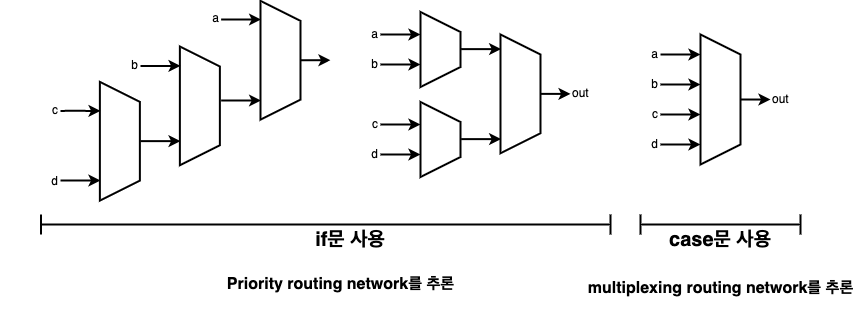

The diagram above was exported from draw.io. Its source (the exported page's mxGraphModel, read from the mxfile embedded in the PNG):
<mxGraphModel dx="2128" dy="912" grid="1" gridSize="10" guides="1" tooltips="1" connect="1" arrows="1" fold="1" page="1" pageScale="1" pageWidth="827" pageHeight="1169" math="0" shadow="0">
  <root>
    <mxCell id="jHHAvZZSWy2wmfkf-qmc-0" />
    <mxCell id="jHHAvZZSWy2wmfkf-qmc-1" parent="jHHAvZZSWy2wmfkf-qmc-0" />
    <mxCell id="m8w9FkyqhM_PLhd_XRiM-24" style="edgeStyle=orthogonalEdgeStyle;rounded=0;orthogonalLoop=1;jettySize=auto;html=1;exitX=0.5;exitY=0;exitDx=0;exitDy=0;strokeWidth=2;" edge="1" parent="jHHAvZZSWy2wmfkf-qmc-1" source="m8w9FkyqhM_PLhd_XRiM-0">
      <mxGeometry relative="1" as="geometry">
        <mxPoint x="690" y="394.8947368421053" as="targetPoint" />
      </mxGeometry>
    </mxCell>
    <mxCell id="m8w9FkyqhM_PLhd_XRiM-0" value="" style="shape=trapezoid;perimeter=trapezoidPerimeter;whiteSpace=wrap;html=1;fixedSize=1;rotation=90;strokeWidth=2;" vertex="1" parent="jHHAvZZSWy2wmfkf-qmc-1">
      <mxGeometry x="575" y="375" width="130" height="40" as="geometry" />
    </mxCell>
    <mxCell id="m8w9FkyqhM_PLhd_XRiM-6" style="edgeStyle=orthogonalEdgeStyle;rounded=0;orthogonalLoop=1;jettySize=auto;html=1;exitX=1;exitY=0.5;exitDx=0;exitDy=0;strokeWidth=2;" edge="1" parent="jHHAvZZSWy2wmfkf-qmc-1" source="m8w9FkyqhM_PLhd_XRiM-1">
      <mxGeometry relative="1" as="geometry">
        <mxPoint x="620" y="350" as="targetPoint" />
      </mxGeometry>
    </mxCell>
    <mxCell id="m8w9FkyqhM_PLhd_XRiM-1" value="a" style="text;html=1;strokeColor=none;fillColor=none;align=right;verticalAlign=middle;whiteSpace=wrap;rounded=0;" vertex="1" parent="jHHAvZZSWy2wmfkf-qmc-1">
      <mxGeometry x="520" y="335" width="60" height="30" as="geometry" />
    </mxCell>
    <mxCell id="m8w9FkyqhM_PLhd_XRiM-7" style="edgeStyle=orthogonalEdgeStyle;rounded=0;orthogonalLoop=1;jettySize=auto;html=1;exitX=1;exitY=0.5;exitDx=0;exitDy=0;strokeWidth=2;" edge="1" parent="jHHAvZZSWy2wmfkf-qmc-1" source="m8w9FkyqhM_PLhd_XRiM-2">
      <mxGeometry relative="1" as="geometry">
        <mxPoint x="620" y="380" as="targetPoint" />
      </mxGeometry>
    </mxCell>
    <mxCell id="m8w9FkyqhM_PLhd_XRiM-2" value="b" style="text;html=1;strokeColor=none;fillColor=none;align=right;verticalAlign=middle;whiteSpace=wrap;rounded=0;" vertex="1" parent="jHHAvZZSWy2wmfkf-qmc-1">
      <mxGeometry x="520" y="365" width="60" height="30" as="geometry" />
    </mxCell>
    <mxCell id="m8w9FkyqhM_PLhd_XRiM-8" style="edgeStyle=orthogonalEdgeStyle;rounded=0;orthogonalLoop=1;jettySize=auto;html=1;exitX=1;exitY=0.5;exitDx=0;exitDy=0;strokeWidth=2;" edge="1" parent="jHHAvZZSWy2wmfkf-qmc-1" source="m8w9FkyqhM_PLhd_XRiM-3">
      <mxGeometry relative="1" as="geometry">
        <mxPoint x="620" y="410" as="targetPoint" />
      </mxGeometry>
    </mxCell>
    <mxCell id="m8w9FkyqhM_PLhd_XRiM-3" value="c" style="text;html=1;strokeColor=none;fillColor=none;align=right;verticalAlign=middle;whiteSpace=wrap;rounded=0;" vertex="1" parent="jHHAvZZSWy2wmfkf-qmc-1">
      <mxGeometry x="520" y="395" width="60" height="30" as="geometry" />
    </mxCell>
    <mxCell id="m8w9FkyqhM_PLhd_XRiM-9" style="edgeStyle=orthogonalEdgeStyle;rounded=0;orthogonalLoop=1;jettySize=auto;html=1;exitX=1;exitY=0.5;exitDx=0;exitDy=0;strokeWidth=2;" edge="1" parent="jHHAvZZSWy2wmfkf-qmc-1" source="m8w9FkyqhM_PLhd_XRiM-4">
      <mxGeometry relative="1" as="geometry">
        <mxPoint x="620" y="440" as="targetPoint" />
      </mxGeometry>
    </mxCell>
    <mxCell id="m8w9FkyqhM_PLhd_XRiM-4" value="d" style="text;html=1;strokeColor=none;fillColor=none;align=right;verticalAlign=middle;whiteSpace=wrap;rounded=0;" vertex="1" parent="jHHAvZZSWy2wmfkf-qmc-1">
      <mxGeometry x="520" y="425" width="60" height="30" as="geometry" />
    </mxCell>
    <mxCell id="m8w9FkyqhM_PLhd_XRiM-10" value="" style="shape=trapezoid;perimeter=trapezoidPerimeter;whiteSpace=wrap;html=1;fixedSize=1;rotation=90;strokeWidth=2;" vertex="1" parent="jHHAvZZSWy2wmfkf-qmc-1">
      <mxGeometry x="322.5" y="325" width="75" height="40" as="geometry" />
    </mxCell>
    <mxCell id="m8w9FkyqhM_PLhd_XRiM-11" style="edgeStyle=orthogonalEdgeStyle;rounded=0;orthogonalLoop=1;jettySize=auto;html=1;exitX=1;exitY=0.5;exitDx=0;exitDy=0;strokeWidth=2;" edge="1" parent="jHHAvZZSWy2wmfkf-qmc-1" source="m8w9FkyqhM_PLhd_XRiM-12">
      <mxGeometry relative="1" as="geometry">
        <mxPoint x="340" y="330" as="targetPoint" />
      </mxGeometry>
    </mxCell>
    <mxCell id="m8w9FkyqhM_PLhd_XRiM-12" value="a" style="text;html=1;strokeColor=none;fillColor=none;align=right;verticalAlign=middle;whiteSpace=wrap;rounded=0;" vertex="1" parent="jHHAvZZSWy2wmfkf-qmc-1">
      <mxGeometry x="240" y="315" width="60" height="30" as="geometry" />
    </mxCell>
    <mxCell id="m8w9FkyqhM_PLhd_XRiM-13" style="edgeStyle=orthogonalEdgeStyle;rounded=0;orthogonalLoop=1;jettySize=auto;html=1;exitX=1;exitY=0.5;exitDx=0;exitDy=0;strokeWidth=2;" edge="1" parent="jHHAvZZSWy2wmfkf-qmc-1" source="m8w9FkyqhM_PLhd_XRiM-14">
      <mxGeometry relative="1" as="geometry">
        <mxPoint x="340" y="360" as="targetPoint" />
      </mxGeometry>
    </mxCell>
    <mxCell id="m8w9FkyqhM_PLhd_XRiM-14" value="b" style="text;html=1;strokeColor=none;fillColor=none;align=right;verticalAlign=middle;whiteSpace=wrap;rounded=0;" vertex="1" parent="jHHAvZZSWy2wmfkf-qmc-1">
      <mxGeometry x="240" y="345" width="60" height="30" as="geometry" />
    </mxCell>
    <mxCell id="m8w9FkyqhM_PLhd_XRiM-15" style="edgeStyle=orthogonalEdgeStyle;rounded=0;orthogonalLoop=1;jettySize=auto;html=1;exitX=1;exitY=0.5;exitDx=0;exitDy=0;strokeWidth=2;" edge="1" parent="jHHAvZZSWy2wmfkf-qmc-1" source="m8w9FkyqhM_PLhd_XRiM-16">
      <mxGeometry relative="1" as="geometry">
        <mxPoint x="340" y="420" as="targetPoint" />
      </mxGeometry>
    </mxCell>
    <mxCell id="m8w9FkyqhM_PLhd_XRiM-16" value="c" style="text;html=1;strokeColor=none;fillColor=none;align=right;verticalAlign=middle;whiteSpace=wrap;rounded=0;" vertex="1" parent="jHHAvZZSWy2wmfkf-qmc-1">
      <mxGeometry x="240" y="405" width="60" height="30" as="geometry" />
    </mxCell>
    <mxCell id="m8w9FkyqhM_PLhd_XRiM-17" style="edgeStyle=orthogonalEdgeStyle;rounded=0;orthogonalLoop=1;jettySize=auto;html=1;exitX=1;exitY=0.5;exitDx=0;exitDy=0;strokeWidth=2;" edge="1" parent="jHHAvZZSWy2wmfkf-qmc-1" source="m8w9FkyqhM_PLhd_XRiM-18">
      <mxGeometry relative="1" as="geometry">
        <mxPoint x="340" y="450" as="targetPoint" />
      </mxGeometry>
    </mxCell>
    <mxCell id="m8w9FkyqhM_PLhd_XRiM-18" value="d" style="text;html=1;strokeColor=none;fillColor=none;align=right;verticalAlign=middle;whiteSpace=wrap;rounded=0;" vertex="1" parent="jHHAvZZSWy2wmfkf-qmc-1">
      <mxGeometry x="240" y="435" width="60" height="30" as="geometry" />
    </mxCell>
    <mxCell id="m8w9FkyqhM_PLhd_XRiM-19" value="" style="shape=trapezoid;perimeter=trapezoidPerimeter;whiteSpace=wrap;html=1;fixedSize=1;rotation=90;strokeWidth=2;" vertex="1" parent="jHHAvZZSWy2wmfkf-qmc-1">
      <mxGeometry x="322.5" y="415" width="75" height="40" as="geometry" />
    </mxCell>
    <mxCell id="m8w9FkyqhM_PLhd_XRiM-20" style="edgeStyle=orthogonalEdgeStyle;rounded=0;orthogonalLoop=1;jettySize=auto;html=1;exitX=1;exitY=0.5;exitDx=0;exitDy=0;strokeWidth=2;" edge="1" parent="jHHAvZZSWy2wmfkf-qmc-1">
      <mxGeometry relative="1" as="geometry">
        <mxPoint x="420.62" y="344.62" as="targetPoint" />
        <mxPoint x="380.62" y="344.62" as="sourcePoint" />
      </mxGeometry>
    </mxCell>
    <mxCell id="m8w9FkyqhM_PLhd_XRiM-21" style="edgeStyle=orthogonalEdgeStyle;rounded=0;orthogonalLoop=1;jettySize=auto;html=1;exitX=1;exitY=0.5;exitDx=0;exitDy=0;strokeWidth=2;" edge="1" parent="jHHAvZZSWy2wmfkf-qmc-1">
      <mxGeometry relative="1" as="geometry">
        <mxPoint x="420.62" y="434.62" as="targetPoint" />
        <mxPoint x="380.62" y="434.62" as="sourcePoint" />
      </mxGeometry>
    </mxCell>
    <mxCell id="m8w9FkyqhM_PLhd_XRiM-23" style="edgeStyle=orthogonalEdgeStyle;rounded=0;orthogonalLoop=1;jettySize=auto;html=1;exitX=0.5;exitY=0;exitDx=0;exitDy=0;strokeWidth=2;" edge="1" parent="jHHAvZZSWy2wmfkf-qmc-1" source="m8w9FkyqhM_PLhd_XRiM-22">
      <mxGeometry relative="1" as="geometry">
        <mxPoint x="490" y="389.30769230769226" as="targetPoint" />
      </mxGeometry>
    </mxCell>
    <mxCell id="m8w9FkyqhM_PLhd_XRiM-22" value="" style="shape=trapezoid;perimeter=trapezoidPerimeter;whiteSpace=wrap;html=1;fixedSize=1;rotation=90;strokeWidth=2;" vertex="1" parent="jHHAvZZSWy2wmfkf-qmc-1">
      <mxGeometry x="380.62" y="369.37" width="118.75" height="40" as="geometry" />
    </mxCell>
    <mxCell id="m8w9FkyqhM_PLhd_XRiM-25" value="out" style="text;html=1;strokeColor=none;fillColor=none;align=left;verticalAlign=middle;whiteSpace=wrap;rounded=0;" vertex="1" parent="jHHAvZZSWy2wmfkf-qmc-1">
      <mxGeometry x="690" y="380" width="60" height="30" as="geometry" />
    </mxCell>
    <mxCell id="m8w9FkyqhM_PLhd_XRiM-26" value="out" style="text;html=1;strokeColor=none;fillColor=none;align=left;verticalAlign=middle;whiteSpace=wrap;rounded=0;" vertex="1" parent="jHHAvZZSWy2wmfkf-qmc-1">
      <mxGeometry x="490" y="374.37" width="60" height="30" as="geometry" />
    </mxCell>
    <mxCell id="m8w9FkyqhM_PLhd_XRiM-33" style="edgeStyle=orthogonalEdgeStyle;rounded=0;orthogonalLoop=1;jettySize=auto;html=1;exitX=1;exitY=0.5;exitDx=0;exitDy=0;strokeWidth=2;" edge="1" parent="jHHAvZZSWy2wmfkf-qmc-1">
      <mxGeometry relative="1" as="geometry">
        <mxPoint x="180.6199999999999" y="314.9999999999999" as="targetPoint" />
        <mxPoint x="140.6199999999999" y="314.9999999999999" as="sourcePoint" />
      </mxGeometry>
    </mxCell>
    <mxCell id="m8w9FkyqhM_PLhd_XRiM-34" style="edgeStyle=orthogonalEdgeStyle;rounded=0;orthogonalLoop=1;jettySize=auto;html=1;exitX=1;exitY=0.5;exitDx=0;exitDy=0;strokeWidth=2;" edge="1" parent="jHHAvZZSWy2wmfkf-qmc-1">
      <mxGeometry relative="1" as="geometry">
        <mxPoint x="180.6199999999999" y="395.9999999999999" as="targetPoint" />
        <mxPoint x="140.6199999999999" y="395.9999999999999" as="sourcePoint" />
      </mxGeometry>
    </mxCell>
    <mxCell id="m8w9FkyqhM_PLhd_XRiM-35" style="edgeStyle=orthogonalEdgeStyle;rounded=0;orthogonalLoop=1;jettySize=auto;html=1;exitX=0.5;exitY=0;exitDx=0;exitDy=0;strokeWidth=2;" edge="1" parent="jHHAvZZSWy2wmfkf-qmc-1" source="m8w9FkyqhM_PLhd_XRiM-36">
      <mxGeometry relative="1" as="geometry">
        <mxPoint x="250" y="355.6876923076924" as="targetPoint" />
      </mxGeometry>
    </mxCell>
    <mxCell id="m8w9FkyqhM_PLhd_XRiM-36" value="" style="shape=trapezoid;perimeter=trapezoidPerimeter;whiteSpace=wrap;html=1;fixedSize=1;rotation=90;strokeWidth=2;" vertex="1" parent="jHHAvZZSWy2wmfkf-qmc-1">
      <mxGeometry x="140.62" y="335.75" width="118.75" height="40" as="geometry" />
    </mxCell>
    <mxCell id="m8w9FkyqhM_PLhd_XRiM-37" style="edgeStyle=orthogonalEdgeStyle;rounded=0;orthogonalLoop=1;jettySize=auto;html=1;exitX=1;exitY=0.5;exitDx=0;exitDy=0;strokeWidth=2;" edge="1" parent="jHHAvZZSWy2wmfkf-qmc-1">
      <mxGeometry relative="1" as="geometry">
        <mxPoint x="100" y="436.63" as="targetPoint" />
        <mxPoint x="60" y="436.63" as="sourcePoint" />
      </mxGeometry>
    </mxCell>
    <mxCell id="m8w9FkyqhM_PLhd_XRiM-38" value="" style="shape=trapezoid;perimeter=trapezoidPerimeter;whiteSpace=wrap;html=1;fixedSize=1;rotation=90;strokeWidth=2;" vertex="1" parent="jHHAvZZSWy2wmfkf-qmc-1">
      <mxGeometry x="60" y="381.38" width="118.75" height="40" as="geometry" />
    </mxCell>
    <mxCell id="m8w9FkyqhM_PLhd_XRiM-39" style="edgeStyle=orthogonalEdgeStyle;rounded=0;orthogonalLoop=1;jettySize=auto;html=1;exitX=1;exitY=0.5;exitDx=0;exitDy=0;strokeWidth=2;" edge="1" parent="jHHAvZZSWy2wmfkf-qmc-1">
      <mxGeometry relative="1" as="geometry">
        <mxPoint x="20" y="475.9999999999999" as="targetPoint" />
        <mxPoint x="-20" y="475.9999999999999" as="sourcePoint" />
      </mxGeometry>
    </mxCell>
    <mxCell id="m8w9FkyqhM_PLhd_XRiM-40" value="" style="shape=trapezoid;perimeter=trapezoidPerimeter;whiteSpace=wrap;html=1;fixedSize=1;rotation=90;strokeWidth=2;" vertex="1" parent="jHHAvZZSWy2wmfkf-qmc-1">
      <mxGeometry x="-20" y="416.75" width="118.75" height="40" as="geometry" />
    </mxCell>
    <mxCell id="m8w9FkyqhM_PLhd_XRiM-41" style="edgeStyle=orthogonalEdgeStyle;rounded=0;orthogonalLoop=1;jettySize=auto;html=1;exitX=1;exitY=0.5;exitDx=0;exitDy=0;strokeWidth=2;" edge="1" parent="jHHAvZZSWy2wmfkf-qmc-1">
      <mxGeometry relative="1" as="geometry">
        <mxPoint x="100" y="361.4" as="targetPoint" />
        <mxPoint x="60" y="361.4" as="sourcePoint" />
        <Array as="points">
          <mxPoint x="69.38" y="361.78" />
          <mxPoint x="69.38" y="361.78" />
        </Array>
      </mxGeometry>
    </mxCell>
    <mxCell id="m8w9FkyqhM_PLhd_XRiM-42" style="edgeStyle=orthogonalEdgeStyle;rounded=0;orthogonalLoop=1;jettySize=auto;html=1;exitX=1;exitY=0.5;exitDx=0;exitDy=0;strokeWidth=2;" edge="1" parent="jHHAvZZSWy2wmfkf-qmc-1">
      <mxGeometry relative="1" as="geometry">
        <mxPoint x="20" y="406.4" as="targetPoint" />
        <mxPoint x="-20" y="406.4" as="sourcePoint" />
        <Array as="points">
          <mxPoint x="-10.620000000000005" y="406.78" />
          <mxPoint x="-10.620000000000005" y="406.78" />
        </Array>
      </mxGeometry>
    </mxCell>
    <mxCell id="m8w9FkyqhM_PLhd_XRiM-43" value="d" style="text;html=1;strokeColor=none;fillColor=none;align=right;verticalAlign=middle;whiteSpace=wrap;rounded=0;" vertex="1" parent="jHHAvZZSWy2wmfkf-qmc-1">
      <mxGeometry x="-80" y="461.75" width="60" height="30" as="geometry" />
    </mxCell>
    <mxCell id="m8w9FkyqhM_PLhd_XRiM-44" value="c" style="text;html=1;strokeColor=none;fillColor=none;align=right;verticalAlign=middle;whiteSpace=wrap;rounded=0;" vertex="1" parent="jHHAvZZSWy2wmfkf-qmc-1">
      <mxGeometry x="-80" y="391.38" width="60" height="30" as="geometry" />
    </mxCell>
    <mxCell id="m8w9FkyqhM_PLhd_XRiM-45" value="b" style="text;html=1;strokeColor=none;fillColor=none;align=right;verticalAlign=middle;whiteSpace=wrap;rounded=0;" vertex="1" parent="jHHAvZZSWy2wmfkf-qmc-1">
      <mxGeometry y="345.75" width="60" height="30" as="geometry" />
    </mxCell>
    <mxCell id="m8w9FkyqhM_PLhd_XRiM-46" value="a" style="text;html=1;strokeColor=none;fillColor=none;align=right;verticalAlign=middle;whiteSpace=wrap;rounded=0;" vertex="1" parent="jHHAvZZSWy2wmfkf-qmc-1">
      <mxGeometry x="80.62" y="299" width="60" height="30" as="geometry" />
    </mxCell>
    <mxCell id="m8w9FkyqhM_PLhd_XRiM-47" value="&lt;font style=&quot;font-size: 20px&quot;&gt;if문 사용&lt;/font&gt;" style="text;html=1;strokeColor=none;fillColor=none;align=center;verticalAlign=middle;whiteSpace=wrap;rounded=0;fontStyle=1;fontSize=16;" vertex="1" parent="jHHAvZZSWy2wmfkf-qmc-1">
      <mxGeometry x="165" y="520" width="210" height="30" as="geometry" />
    </mxCell>
    <mxCell id="m8w9FkyqhM_PLhd_XRiM-48" value="case문 사용" style="text;html=1;strokeColor=none;fillColor=none;align=center;verticalAlign=middle;whiteSpace=wrap;rounded=0;fontStyle=1;fontSize=20;" vertex="1" parent="jHHAvZZSWy2wmfkf-qmc-1">
      <mxGeometry x="540" y="520" width="200" height="30" as="geometry" />
    </mxCell>
    <mxCell id="m8w9FkyqhM_PLhd_XRiM-49" value="" style="shape=crossbar;whiteSpace=wrap;html=1;rounded=1;strokeWidth=2;" vertex="1" parent="jHHAvZZSWy2wmfkf-qmc-1">
      <mxGeometry x="-39.38" y="510" width="569.38" height="20" as="geometry" />
    </mxCell>
    <mxCell id="m8w9FkyqhM_PLhd_XRiM-51" value="" style="shape=crossbar;whiteSpace=wrap;html=1;rounded=1;strokeWidth=2;" vertex="1" parent="jHHAvZZSWy2wmfkf-qmc-1">
      <mxGeometry x="560" y="510" width="160" height="20" as="geometry" />
    </mxCell>
    <mxCell id="m8w9FkyqhM_PLhd_XRiM-54" value="Priority&amp;nbsp;routing network를 추론" style="text;strokeColor=none;fillColor=none;html=1;fontSize=16;fontStyle=1;verticalAlign=middle;align=center;" vertex="1" parent="jHHAvZZSWy2wmfkf-qmc-1">
      <mxGeometry x="130" y="560" width="260" height="40" as="geometry" />
    </mxCell>
    <mxCell id="m8w9FkyqhM_PLhd_XRiM-55" value="multiplexing routing network를 추론" style="text;strokeColor=none;fillColor=none;html=1;fontSize=16;fontStyle=1;verticalAlign=middle;align=center;" vertex="1" parent="jHHAvZZSWy2wmfkf-qmc-1">
      <mxGeometry x="510" y="564" width="260" height="40" as="geometry" />
    </mxCell>
  </root>
</mxGraphModel>